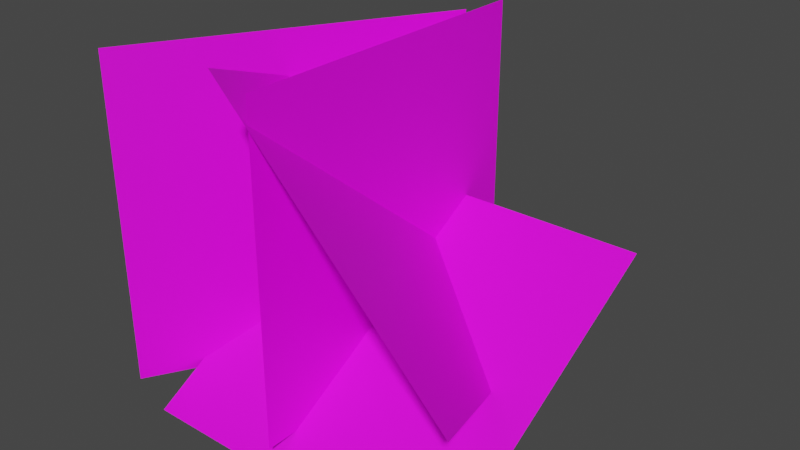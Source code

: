 # Source: GrassBillboard.blend  (saved by Blender 3.3.6; exported with 4.5.12 LTS)
import bpy
from mathutils import Matrix  # noqa: F401  (used for matrix-valued properties, if any)

bpy.ops.wm.read_factory_settings(use_empty=True)
scene = bpy.context.scene
scene.name = 'Scene'

# ---- images (referenced by path relative to the original .blend; pixels are not part of the script)
import os
ASSET_DIR = os.environ.get("B2B_ASSET_DIR", "")  # directory of the original .blend (textures are referenced by path, not embedded)
HERE = os.path.dirname(os.path.abspath(__file__))  # packed textures are extracted next to this script under _unpacked/

def load_image(name, relpath, width, height, colorspace="sRGB"):
    """Load a texture the original file referenced (path relative to the .blend, or extracted next to this script)."""
    p = next((c for c in (os.path.join(HERE, relpath), os.path.join(ASSET_DIR, relpath)) if relpath and os.path.exists(c)), "")
    if p:
        img = bpy.data.images.load(p, check_existing=True)
        img.name = name
    else:  # same state as the original file: an image datablock whose file is absent (Cycles renders it pink)
        img = bpy.data.images.new(name, width, height)
        img.source = "FILE"
        img.filepath = "//" + (relpath or name)
    img.colorspace_settings.name = colorspace
    return img
img_grass3_png = load_image('grass3.png', 'Textures/grass3.png', 1024, 1024, 'sRGB')
img_grass3_png_001 = load_image('grass3.png.001', 'Textures/grass3.png', 1024, 1024, 'sRGB')

# ---- materials (node trees are filled in below, after node groups)
mat_material = bpy.data.materials.new('Material')
mat_material.use_transparent_shadow = False
mat_material_001 = bpy.data.materials.new('Material.001')
mat_material_001.use_transparent_shadow = False

# ---- material node trees
mat_material.use_nodes = True; mat_material.node_tree.nodes.clear()
_N = mat_material.node_tree.nodes; _L = mat_material.node_tree.links
n0 = _N.new('ShaderNodeBsdfPrincipled'); n0.name = 'Principled BSDF'; n0.location = (10, 300)
n0.distribution = 'GGX'
n0.subsurface_method = 'RANDOM_WALK_SKIN'
n0.inputs[3].default_value = 1.45
n0.inputs[27].default_value = (0.0, 0.0, 0.0, 1.0)
n0.inputs[28].default_value = 1.0
n1 = _N.new('ShaderNodeOutputMaterial'); n1.name = 'Material Output'; n1.location = (300, 300)
n2 = _N.new('ShaderNodeTexImage'); n2.name = 'Image Texture'; n2.location = (-427, 120)
n2.image = img_grass3_png
_L.new(n0.outputs[0], n1.inputs[0])
_L.new(n2.outputs[0], n0.inputs[0])
n1.is_active_output = True
mat_material_001.use_nodes = True; mat_material_001.node_tree.nodes.clear()
_N = mat_material_001.node_tree.nodes; _L = mat_material_001.node_tree.links
n0 = _N.new('ShaderNodeBsdfPrincipled'); n0.name = 'Principled BSDF'; n0.location = (10, 300)
n0.distribution = 'GGX'
n0.subsurface_method = 'RANDOM_WALK_SKIN'
n0.inputs[3].default_value = 1.45
n0.inputs[27].default_value = (0.0, 0.0, 0.0, 1.0)
n0.inputs[28].default_value = 1.0
n1 = _N.new('ShaderNodeOutputMaterial'); n1.name = 'Material Output'; n1.location = (300, 300)
n2 = _N.new('ShaderNodeTexImage'); n2.name = 'Image Texture'; n2.location = (-427, 120)
n2.image = img_grass3_png_001
_L.new(n0.outputs[0], n1.inputs[0])
_L.new(n2.outputs[0], n0.inputs[0])
n1.is_active_output = True

# ---- world
world_world = bpy.data.worlds.new('World'); scene.world = world_world
world_world.use_nodes = True; world_world.node_tree.nodes.clear()
_N = world_world.node_tree.nodes; _L = world_world.node_tree.links
n0 = _N.new('ShaderNodeOutputWorld'); n0.name = 'World Output'; n0.location = (300, 300)
n1 = _N.new('ShaderNodeBackground'); n1.name = 'Background'; n1.location = (10, 300)
n1.inputs[0].default_value = (0.05088, 0.05088, 0.05088, 1.0)
_L.new(n1.outputs[0], n0.inputs[0])
n0.is_active_output = True
world_world.color = (0.05088, 0.05088, 0.05088)
world_world.use_sun_shadow = False
world_world.sun_shadow_jitter_overblur = 0.0

# ---- meshes
me_plane_005 = bpy.data.meshes.new('Plane.005')
me_plane_005.from_pydata([(0.0446, 1.712, 1.203), (0.0446, 1.712, -0.7966), (-0.9554, -0.01984, 1.203), (-0.9554, -0.01984, -0.7966), (1.234, -0.01984, -0.9279), (-0.7663, -0.01984, -0.9279), (1.234, 1.712, 0.07205), (-0.7663, 1.712, 0.07205), (0.5788, 1.712, -0.8383), (-0.8354, 1.712, 0.576), (1.286, -0.01984, -0.1312), (-0.1283, -0.01984, 1.283)], [], [(3, 2, 0, 1), (7, 6, 4, 5), (11, 10, 8, 9)])
_uv = me_plane_005.uv_layers.new(name='UVMap')
_uv.uv.foreach_set('vector', [1.0, 0.0, 0.0, 0.0, 0.0, 1.0, 1.0, 1.0, 0.0, 1.0, 1.0, 1.0, 1.0, 0.0, 0.0, 0.0, 1.0, 0.0, 0.0, 0.0, 0.0, 1.0, 1.0, 1.0])
me_plane_005.materials.append(mat_material)
me_plane_005.update()
me_plane_005.normals_split_custom_set([tuple(v) for v in zip(*[iter([-0.866, 0.5, 0.0, -0.866, 0.5, 0.0, -0.866, 0.5, 0.0, -0.866, 0.5, 0.0, -1.49e-08, 0.5, -0.866, -1.49e-08, 0.5, -0.866, -1.49e-08, 0.5, -0.866, -1.49e-08, 0.5, -0.866, 0.6124, 0.5, 0.6124, 0.6124, 0.5, 0.6124, 0.6124, 0.5, 0.6124, 0.6124, 0.5, 0.6124])] * 3)])
me_plane_001 = bpy.data.meshes.new('Plane.001')
me_plane_001.from_pydata([(0.08548, 2.008, 1.203), (0.08548, 2.008, -0.7966), (0.08548, 0.007537, 1.203), (0.08548, 0.007537, -0.7966)], [], [(3, 2, 0, 1)])
_uv = me_plane_001.uv_layers.new(name='UVMap')
_uv.uv.foreach_set('vector', [1.0, 0.0, 0.0, 0.0, 0.0, 1.0, 1.0, 1.0])
me_plane_001.materials.append(mat_material_001)
me_plane_001.update()
me_plane_001.normals_split_custom_set([tuple(v) for v in zip(*[iter([-1.0, 0.0, 0.0, -1.0, 0.0, 0.0, -1.0, 0.0, 0.0, -1.0, 0.0, 0.0])] * 3)])

# ---- objects
ob_billboardgrass_lod_0 = bpy.data.objects.new('BillboardGrass_LOD_0', me_plane_005)
ob_billboardgrass_lod_1 = bpy.data.objects.new('BillboardGrass_LOD_1', me_plane_001)

# ---- transforms, parenting, visibility, modifiers, constraints
ob_billboardgrass_lod_0.location = (0.0, 0.0, 0.0)
ob_billboardgrass_lod_1.location = (0.0, 0.0, 0.0)

# ---- collection membership
scene.collection.objects.link(ob_billboardgrass_lod_0)
scene.collection.objects.link(ob_billboardgrass_lod_1)

# ---- scene / render settings (as saved in the file)
scene.frame_start = 1; scene.frame_end = 250; scene.frame_set(1)
scene.render.engine = 'BLENDER_EEVEE_NEXT'
scene.cycles.sampling_pattern = 'TABULATED_SOBOL'
scene.cycles.use_light_tree = False
scene.view_settings.view_transform = 'Filmic'
bpy.context.view_layer.update()

# ---- added for rendering (the .blend has no active camera and no usable light): camera, sun
cam_auto = bpy.data.cameras.new('AutoCamera')
cam_auto.lens = 50.0
cam_auto.sensor_width = 36.0
cam_auto.clip_end = 1000.0
ob_auto_camera = bpy.data.objects.new('AutoCamera', cam_auto)
scene.collection.objects.link(ob_auto_camera)
ob_auto_camera.location = (3.62992, -3.16373, 2.94927)
ob_auto_camera.rotation_euler = (1.09748, -7.21219e-08, 0.694738)
scene.camera = ob_auto_camera
light_auto_sun = bpy.data.lights.new('AutoSun', 'SUN')
light_auto_sun.energy = 3.0
light_auto_sun.angle = 0.0523599
ob_auto_sun = bpy.data.objects.new('AutoSun', light_auto_sun)
scene.collection.objects.link(ob_auto_sun)
ob_auto_sun.rotation_euler = (0.872665, 0.174533, 0.523599)
bpy.context.view_layer.update()
